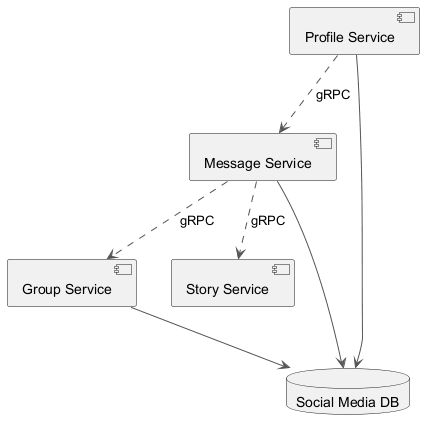

The diagram above was rendered by PlantUML. Its source (embedded in the PNG):
@startuml
skinparam ArrowColor #555555
component "Group Service" as C_GroupService
component "Profile Service" as C_ProfileService
component "Message Service" as C_MessageService
component "Story Service" as C_StoryService
database "Social Media DB" as DB_social_media
C_GroupService --> DB_social_media
C_ProfileService --> DB_social_media
C_MessageService --> DB_social_media
C_MessageService ..> C_GroupService : gRPC
C_ProfileService ..> C_MessageService : gRPC
C_MessageService ..> C_StoryService : gRPC
@enduml